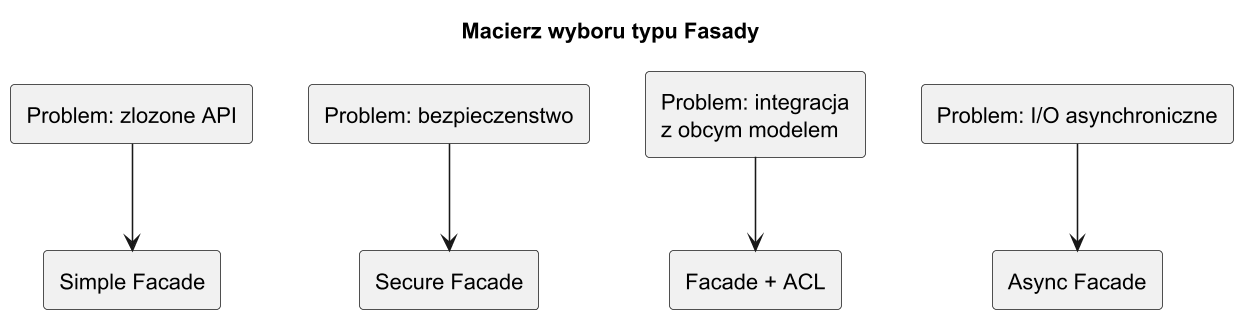

The diagram above was rendered by PlantUML. Its source (embedded in the PNG):
@startuml facade_selection_matrix
title Macierz wyboru typu Fasady

skinparam monochrome true
skinparam dpi 150

rectangle "Problem: zlozone API" as P1
rectangle "Problem: bezpieczenstwo" as P2
rectangle "Problem: integracja\nz obcym modelem" as P3
rectangle "Problem: I/O asynchroniczne" as P4

rectangle "Simple Facade" as F1
rectangle "Secure Facade" as F2
rectangle "Facade + ACL" as F3
rectangle "Async Facade" as F4

P1 --> F1
P2 --> F2
P3 --> F3
P4 --> F4

@enduml